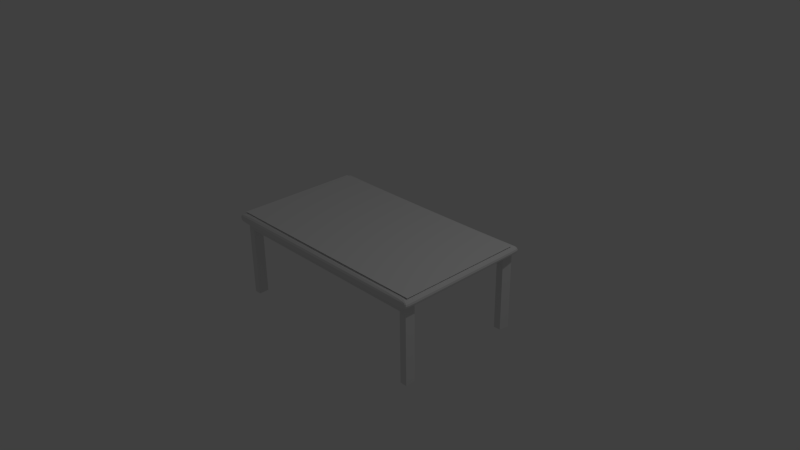 # Source: table.blend  (saved by Blender 2.76.0; exported with 4.5.12 LTS)
import bpy
from mathutils import Matrix  # noqa: F401  (used for matrix-valued properties, if any)

bpy.ops.wm.read_factory_settings(use_empty=True)
scene = bpy.context.scene
scene.name = 'Scene'

# ---- collections
col_collection_1 = bpy.data.collections.new('Collection 1'); scene.collection.children.link(col_collection_1)

# ---- images (referenced by path relative to the original .blend; pixels are not part of the script)
import os
ASSET_DIR = os.environ.get("B2B_ASSET_DIR", "")  # directory of the original .blend (textures are referenced by path, not embedded)
HERE = os.path.dirname(os.path.abspath(__file__))  # packed textures are extracted next to this script under _unpacked/

def load_image(name, relpath, width, height, colorspace="sRGB"):
    """Load a texture the original file referenced (path relative to the .blend, or extracted next to this script)."""
    p = next((c for c in (os.path.join(HERE, relpath), os.path.join(ASSET_DIR, relpath)) if relpath and os.path.exists(c)), "")
    if p:
        img = bpy.data.images.load(p, check_existing=True)
        img.name = name
    else:  # same state as the original file: an image datablock whose file is absent (Cycles renders it pink)
        img = bpy.data.images.new(name, width, height)
        img.source = "FILE"
        img.filepath = "//" + (relpath or name)
    img.colorspace_settings.name = colorspace
    return img
img_tampo_jpg = load_image('tampo.jpg', 'tampo.jpg', 1024, 1024, 'sRGB')
img_red_wood_texture_grain_natural_wooden_paneling_surface_photo_wa = load_image('red wood texture grain natural wooden paneling surface photo wa', 'red wood texture grain natural wooden paneling surface photo wallpaper.jpg', 1024, 1024, 'sRGB')

# ---- materials (node trees are filled in below, after node groups)
mat_material_001 = bpy.data.materials.new('Material.001')
mat_material_001.alpha_threshold = 0.0
mat_material_001.use_transparent_shadow = False
mat_material_001.roughness = 0.5
mat_material_003 = bpy.data.materials.new('Material.003')
mat_material_003.alpha_threshold = 0.0
mat_material_003.use_transparent_shadow = False
mat_material_003.roughness = 0.5
mat_material_004 = bpy.data.materials.new('Material.004')
mat_material_004.alpha_threshold = 0.0
mat_material_004.use_transparent_shadow = False
mat_material_004.roughness = 0.5

# ---- material node trees

# ---- world
world_world = bpy.data.worlds.new('World'); scene.world = world_world
world_world.color = (0.05088, 0.05088, 0.05088)
world_world.use_sun_shadow = False
world_world.sun_shadow_jitter_overblur = 0.0
world_world.cycles.sampling_method = 'MANUAL'
world_world.cycles.sample_map_resolution = 256

# ---- cameras
cam_camera = bpy.data.cameras.new('Camera')
cam_camera.clip_end = 100.0
cam_camera.lens = 35.0
cam_camera.sensor_width = 32.0
cam_camera.sensor_height = 18.0
cam_camera.ortho_scale = 7.314
cam_camera.dof.focus_distance = 0.0
cam_camera.dof.aperture_fstop = 128.0

# ---- lights
light_lamp = bpy.data.lights.new('Lamp', 'POINT')
light_lamp.transmission_factor = 0.0
light_lamp.cutoff_distance = 30.0
light_lamp.energy = 100.0
light_lamp.shadow_buffer_clip_start = 1.001
light_lamp.shadow_soft_size = 0.1
light_lamp.shadow_maximum_resolution = 0.006
light_lamp.use_absolute_resolution = True
light_lamp.cycles.use_multiple_importance_sampling = False

# ---- meshes
me_plane = bpy.data.meshes.new('Plane')
me_plane.from_pydata([(-1.0, -1.0, 0.1059), (1.0, -1.0, 0.1059), (-1.0, 1.0, 0.1059), (1.0, 1.0, 0.1059)], [], [(0, 1, 3, 2)])
_uv = me_plane.uv_layers.new(name='UVMap')
_uv.uv.foreach_set('vector', [1.49e-07, 1.0, 0.0, 1.49e-07, 1.0, 0.0, 1.0, 1.0])
me_plane.materials.append(mat_material_001)
me_plane.use_remesh_preserve_volume = False
me_plane.use_remesh_preserve_attributes = False
me_plane.use_mirror_vertex_groups = False
me_plane.update()
me_cube_001 = bpy.data.meshes.new('Cube.001')
me_cube_001.from_pydata([(-1.0, -1.0, -1.0), (-1.0, -1.0, 1.0), (-1.0, 1.0, -1.0), (-1.0, 1.0, 1.0), (1.0, -1.0, -1.0), (1.0, -1.0, 1.0), (1.0, 1.0, -1.0), (1.0, 1.0, 1.0), (-0.8937, 1.0, 1.0), (-0.8937, 1.0, -1.0), (-0.8937, -1.0, 1.0), (-0.8937, -1.0, -1.0), (0.8734, 1.0, 1.0), (0.8734, -1.0, -1.0), (0.8734, 1.0, -1.0), (0.8734, -1.0, 1.0), (-1.0, 1.0, 1.0), (-1.0, 1.0, -1.0), (1.0, 1.0, 1.0), (1.0, 1.0, -1.0), (-0.8937, 0.7228, 1.0), (-0.8937, 1.0, -1.0), (0.8734, 0.7228, 1.0), (0.8734, 1.0, -1.0), (-1.0, -1.0, -1.0), (1.0, -1.0, 1.0), (-0.8937, -0.6973, 1.0), (-0.8937, -1.0, -1.0), (0.8734, -0.6973, 1.0), (0.8734, -1.0, -1.0), (-1.0, -1.0, 1.0), (1.0, -1.0, -1.0)], [], [(16, 3, 2, 17), (12, 7, 6, 14), (25, 5, 4, 31), (10, 1, 0, 11), (23, 14, 6, 19), (20, 8, 3, 16), (22, 12, 8, 20), (17, 2, 9, 21), (15, 10, 11, 13), (3, 8, 9, 2), (5, 15, 13, 4), (18, 7, 12, 22), (21, 9, 14, 23), (8, 12, 14, 9), (27, 21, 23, 29), (25, 18, 22, 28), (24, 17, 21, 27), (28, 22, 20, 26), (26, 20, 16, 30), (29, 23, 19, 31), (7, 18, 19, 6), (30, 16, 17, 24), (1, 30, 24, 0), (13, 29, 31, 4), (10, 26, 30, 1), (15, 28, 26, 10), (0, 24, 27, 11), (5, 25, 28, 15), (11, 27, 29, 13), (18, 25, 31, 19)])
_uv = me_cube_001.uv_layers.new(name='UVMap')
_uv.uv.foreach_set('vector', [0.0, 0.0, 0.0, 0.0, 0.0, 0.0, 0.0, 0.0, 0.0, 0.3544, 0.0, 0.3333, 0.3333, 0.3333, 0.3333, 0.3544, 0.0, 0.0, 0.0, 0.0, 0.0, 0.0, 0.0, 0.0, 0.6489, 0.3333, 0.6667, 0.3333, 0.6667, 0.6667, 0.6489, 0.6667, 0.0, 0.0, 0.0, 0.0, 0.0, 0.0, 0.0, 0.0, 0.7129, 0.01772, 0.6667, 0.01772, 0.6667, 0.0, 0.6667, 0.0, 0.7129, 0.3122, 0.6667, 0.3122, 0.6667, 0.01772, 0.7129, 0.01772, 0.0, 0.0, 0.0, 0.0, 0.0, 0.0, 0.0, 0.0, 0.3544, 0.3333, 0.6489, 0.3333, 0.6489, 0.6667, 0.3544, 0.6667, 3.974e-08, 0.6667, 3.974e-08, 0.6489, 0.3333, 0.6489, 0.3333, 0.6667, 0.3333, 0.3333, 0.3544, 0.3333, 0.3544, 0.6667, 0.3333, 0.6667, 0.6667, 0.3333, 0.6667, 0.3333, 0.6667, 0.3122, 0.7129, 0.3122, 0.0, 0.0, 0.0, 0.0, 0.0, 0.0, 0.0, 0.0, 3.974e-08, 0.6489, 0.0, 0.3544, 0.3333, 0.3544, 0.3333, 0.6489, 0.3156, 0.6667, 0.3156, 1.0, 0.0211, 1.0, 0.0211, 0.6667, 1.0, 0.3333, 0.6667, 0.3333, 0.7129, 0.3122, 0.9495, 0.3122, 0.3333, 0.6667, 0.3333, 1.0, 0.3156, 1.0, 0.3156, 0.6667, 0.9495, 0.3122, 0.7129, 0.3122, 0.7129, 0.01772, 0.9495, 0.01772, 0.9495, 0.01772, 0.7129, 0.01772, 0.6667, 0.0, 1.0, 0.0, 0.0211, 0.6667, 0.0211, 1.0, 1.987e-08, 1.0, 0.0, 0.6667, 0.0, 0.0, 0.0, 0.0, 0.0, 0.0, 0.0, 0.0, 0.3333, 0.3333, 0.3333, 3.974e-08, 0.6667, 0.0, 0.6667, 0.3333, 0.0, 0.0, 0.0, 0.0, 0.0, 0.0, 0.0, 0.0, 0.0, 0.0, 0.0, 0.0, 0.0, 0.0, 0.0, 0.0, 1.0, 0.01772, 0.9495, 0.01772, 1.0, 0.0, 1.0, 0.0, 1.0, 0.3122, 0.9495, 0.3122, 0.9495, 0.01772, 1.0, 0.01772, 0.0, 0.0, 0.0, 0.0, 0.0, 0.0, 0.0, 0.0, 1.0, 0.3333, 1.0, 0.3333, 0.9495, 0.3122, 1.0, 0.3122, 0.0, 0.0, 0.0, 0.0, 0.0, 0.0, 0.0, 0.0, 1.291e-07, 0.3333, 0.0, 8.941e-08, 0.3333, 0.0, 0.3333, 0.3333])
me_cube_001.materials.append(mat_material_003)
me_cube_001.use_remesh_preserve_volume = False
me_cube_001.use_remesh_preserve_attributes = False
me_cube_001.use_mirror_vertex_groups = False
me_cube_001.update()
me_cube_002 = bpy.data.meshes.new('Cube.002')
me_cube_002.from_pydata([(-1.0, 0.9997, -0.3053), (-1.0, -1.0, -0.3053), (-1.0, -1.0, 1.082), (-1.0, 0.9997, 1.082), (1.0, 0.9997, -0.3053), (0.9366, 0.9997, -0.3053), (0.9366, 0.9997, 0.9121), (-0.9372, 0.9997, 0.9121), (-0.9372, 0.9997, -0.3053), (1.0, 0.9997, 1.082), (-0.9372, -1.0, -0.3053), (-0.9372, -1.0, 0.9121), (0.9366, -1.0, 0.9121), (0.9366, -1.0, -0.3053), (1.0, -1.0, -0.3053), (1.0, -1.0, 1.082), (-1.0, -0.846, -0.3053), (-1.0, -0.846, 1.082), (-0.9372, -0.846, -0.3053), (1.0, -0.846, 1.082), (1.0, -0.846, -0.3053), (0.9366, -0.846, -0.3053), (0.9366, -0.846, 0.9121), (-0.9372, -0.846, 0.9121), (-1.013, 0.846, -0.2997), (-1.013, 0.846, 1.088), (-0.951, 0.846, -0.2997), (0.9873, 0.846, 1.088), (0.9873, 0.846, -0.2997), (0.9228, 0.846, -0.2997), (0.9228, 0.846, 0.9177), (-0.951, 0.846, 0.9177)], [(30, 31), (25, 27)], [(16, 1, 2, 17), (4, 5, 6, 7, 8, 0, 3, 9), (1, 10, 11, 12, 13, 14, 15, 2), (17, 2, 15, 19), (20, 14, 13, 21), (19, 22, 6, 9), (23, 22, 12, 11), (22, 21, 13, 12), (7, 6, 22, 23), (11, 10, 18, 23), (14, 20, 19, 15), (3, 17, 19, 9), (10, 1, 16, 18), (5, 4, 28, 29), (6, 5, 29, 30), (9, 27, 28, 4), (30, 29, 28, 27), (22, 19, 20, 21), (23, 18, 16, 17), (3, 7, 23, 17), (3, 0, 24, 25), (31, 25, 24, 26), (7, 31, 26, 8), (8, 26, 24, 0)])
_uv = me_cube_002.uv_layers.new(name='UVMap')
_uv.uv.foreach_set('vector', [0.4342, 0.8461, 0.398, 0.8461, 0.398, 0.5001, 0.4342, 0.5, 0.4695, 1.0, 0.4695, 0.9841, 0.7552, 0.9841, 0.7552, 0.5157, 0.4695, 0.5157, 0.4695, 0.5, 0.7952, 0.5, 0.7952, 1.0, 0.3257, 0.5, 0.3257, 0.5157, 0.03996, 0.5157, 0.03996, 0.9842, 0.3257, 0.9842, 0.3257, 1.0, 5.596e-08, 1.0, 0.0, 0.5, 0.4695, 0.4614, 0.4695, 0.5, 4.197e-08, 0.5, 5.596e-08, 0.4614, 0.4491, 0.8469, 0.4491, 0.8855, 0.4342, 0.8855, 0.4342, 0.8469, 0.8361, 0.9611, 0.7952, 0.9616, 0.7952, 0.5004, 0.8361, 0.5, 0.9093, 0.03855, 0.4695, 0.03855, 0.4695, 5.96e-08, 0.9093, 0.0, 0.9455, 0.3037, 0.9455, 9.387e-05, 0.9817, 0.0, 0.9817, 0.3036, 0.9093, 0.5, 0.4695, 0.5, 0.4695, 0.03855, 0.9093, 0.03855, 0.9855, 0.5, 0.9855, 0.8035, 0.9493, 0.8036, 0.9493, 0.5001, 0.877, 0.5001, 0.9132, 0.5, 0.9132, 0.846, 0.877, 0.8461, 0.4695, 0.0, 0.4695, 0.4614, 5.596e-08, 0.4614, 0.0, 2.98e-08, 0.4641, 0.8855, 0.4494, 0.8855, 0.4494, 0.8469, 0.4641, 0.8469, 0.3983, 0.8474, 0.4131, 0.8461, 0.4131, 0.8847, 0.398, 0.886, 0.9093, 0.3036, 0.9093, 0.0, 0.9455, 0.00154, 0.9455, 0.3051, 0.398, 0.846, 0.3619, 0.8473, 0.3619, 0.5013, 0.398, 0.5, 0.4494, 0.5426, 0.4494, 0.8469, 0.4342, 0.8469, 0.4342, 0.5, 0.4643, 0.8043, 0.4494, 0.8469, 0.4494, 0.5, 0.4643, 0.5, 0.9964, 0.04256, 0.9964, 0.3469, 0.9817, 0.3469, 0.9817, 0.0, 0.8361, 0.5004, 0.877, 0.5, 0.877, 0.9611, 0.8361, 0.9616, 0.3257, 0.8461, 0.3257, 0.5, 0.3619, 0.5015, 0.3619, 0.8476, 1.0, 0.8043, 0.9855, 0.8469, 0.9855, 0.5, 1.0, 0.5, 0.9493, 0.8035, 0.9132, 0.8048, 0.9132, 0.5012, 0.9493, 0.5, 0.4131, 0.886, 0.4134, 0.8474, 0.4278, 0.8461, 0.4278, 0.8847])
me_cube_002.materials.append(mat_material_004)
me_cube_002.use_remesh_preserve_volume = False
me_cube_002.use_remesh_preserve_attributes = False
me_cube_002.use_mirror_vertex_groups = False
me_cube_002.update()

# ---- objects
ob_1 = bpy.data.objects.new('1', me_plane)
ob_2 = bpy.data.objects.new('2', me_cube_001)
ob_3 = bpy.data.objects.new('3', me_cube_002)
ob_lamp = bpy.data.objects.new('Lamp', light_lamp)
ob_camera = bpy.data.objects.new('Camera', cam_camera)

# ---- transforms, parenting, visibility, modifiers, constraints
ob_1.location = (0.0, 0.0, 1.07)
ob_1.scale = (1.541, 0.8721, 1.0)
ob_1.lineart.crease_threshold = 0.0
ob_2.location = (0.0008144, 0.01398, 1.107)
ob_2.scale = (1.597, 0.9509, 0.06532)
ob_2.lineart.crease_threshold = 0.0
_m = ob_2.modifiers.new('Subsurf', 'SUBSURF')
_m.uv_smooth = 'PRESERVE_CORNERS'
_m.quality = 2
_m.levels = 2
_m.show_only_control_edges = False
ob_3.location = (0.002313, 0.0357, 0.221)
ob_3.scale = (1.5, 0.9, 0.8)
ob_3.lineart.crease_threshold = 0.0
ob_lamp.location = (4.076, 1.005, 6.708)
ob_lamp.rotation_euler = (0.6503, 0.05522, 1.866)
ob_lamp.lock_rotations_4d = False
ob_lamp.empty_display_type = 'ARROWS'
ob_lamp.color = (0.0, 0.0, 0.0, 0.0)
ob_lamp.lineart.crease_threshold = 0.0
ob_camera.location = (7.481, -6.508, 6.148)
ob_camera.rotation_euler = (1.109, 0.01082, 0.8149)
ob_camera.lock_rotations_4d = False
ob_camera.empty_display_type = 'ARROWS'
ob_camera.color = (0.0, 0.0, 0.0, 0.0)
ob_camera.display_type = 'WIRE'
ob_camera.lineart.crease_threshold = 0.0

# ---- collection membership
col_collection_1.objects.link(ob_1)
col_collection_1.objects.link(ob_2)
col_collection_1.objects.link(ob_3)
col_collection_1.objects.link(ob_lamp)
col_collection_1.objects.link(ob_camera)

# ---- scene / render settings (as saved in the file)
scene.camera = ob_camera
scene.frame_start = 1; scene.frame_end = 250; scene.frame_set(1)
scene.render.engine = 'BLENDER_EEVEE_NEXT'
scene.render.resolution_percentage = 50
scene.render.dither_intensity = 0.0
scene.cycles.use_denoising = False
scene.cycles.samples = 10
scene.cycles.sampling_pattern = 'TABULATED_SOBOL'
scene.cycles.light_sampling_threshold = 0.0
scene.cycles.use_adaptive_sampling = False
scene.cycles.use_light_tree = False
scene.cycles.blur_glossy = 0.0
scene.cycles.pixel_filter_type = 'GAUSSIAN'
scene.cycles.sample_clamp_indirect = 0.0
scene.view_settings.view_transform = 'Standard'
bpy.context.view_layer.update()
